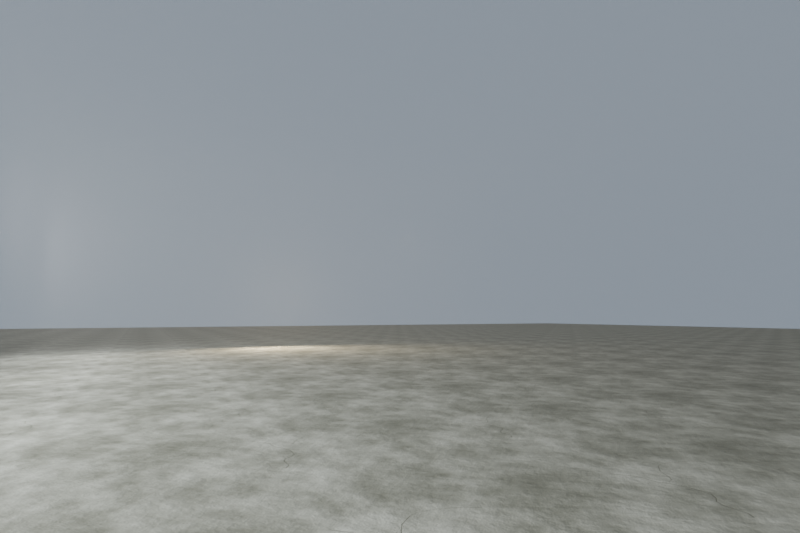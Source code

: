 # Source: warehouse_assembly.blend  (saved by Blender 4.5.88; exported with 4.5.12 LTS)
import bpy
from mathutils import Matrix  # noqa: F401  (used for matrix-valued properties, if any)

bpy.ops.wm.read_factory_settings(use_empty=True)
scene = bpy.context.scene
scene.name = 'Scene'

# ---- collections
col_presentation___warehouse_daylight_and_cameras = bpy.data.collections.new('PRESENTATION | warehouse daylight and cameras'); scene.collection.children.link(col_presentation___warehouse_daylight_and_cameras)
col_assembly___linked_architecture_and_independent_props = bpy.data.collections.new('ASSEMBLY | linked architecture and independent props'); scene.collection.children.link(col_assembly___linked_architecture_and_independent_props)
col_assembly___trip_linked_replacements = bpy.data.collections.new('ASSEMBLY | Trip linked replacements'); scene.collection.children.link(col_assembly___trip_linked_replacements)
col_architecture___dilapidated_warehouse = bpy.data.collections.new('ARCHITECTURE | dilapidated warehouse')  # instanced only; not linked into the scene
col_asset___industrial_machine_a = bpy.data.collections.new('ASSET | industrial_machine_a')  # instanced only; not linked into the scene
col_asset___industrial_machine_b = bpy.data.collections.new('ASSET | industrial_machine_b')  # instanced only; not linked into the scene
col_asset___industrial_machine_c = bpy.data.collections.new('ASSET | industrial_machine_c')  # instanced only; not linked into the scene
col_asset___desk = bpy.data.collections.new('ASSET | desk')  # instanced only; not linked into the scene
col_asset___debriskit = bpy.data.collections.new('ASSET | DebrisKit')  # instanced only; not linked into the scene
col_asset___office_chair = bpy.data.collections.new('ASSET | office_chair')  # instanced only; not linked into the scene
col_asset___landlinephone = bpy.data.collections.new('ASSET | LandlinePhone')  # instanced only; not linked into the scene
col_asset___paper_stack = bpy.data.collections.new('ASSET | paper_stack')  # instanced only; not linked into the scene
col_asset___trashcan = bpy.data.collections.new('ASSET | TrashCan')  # instanced only; not linked into the scene
col_asset___garbage_bag_a = bpy.data.collections.new('ASSET | garbage_bag_a')  # instanced only; not linked into the scene
col_asset___garbage_bag_b = bpy.data.collections.new('ASSET | garbage_bag_b')  # instanced only; not linked into the scene

# ---- images (referenced by path relative to the original .blend; pixels are not part of the script)
import os
ASSET_DIR = os.environ.get("B2B_ASSET_DIR", "")  # directory of the original .blend (textures are referenced by path, not embedded)
HERE = os.path.dirname(os.path.abspath(__file__))  # packed textures are extracted next to this script under _unpacked/

def load_image(name, relpath, width, height, colorspace="sRGB"):
    """Load a texture the original file referenced (path relative to the .blend, or extracted next to this script)."""
    p = next((c for c in (os.path.join(HERE, relpath), os.path.join(ASSET_DIR, relpath)) if relpath and os.path.exists(c)), "")
    if p:
        img = bpy.data.images.load(p, check_existing=True)
        img.name = name
    else:  # same state as the original file: an image datablock whose file is absent (Cycles renders it pink)
        img = bpy.data.images.new(name, width, height)
        img.source = "FILE"
        img.filepath = "//" + (relpath or name)
    img.colorspace_settings.name = colorspace
    return img
img_concrete_albedo_png = load_image('concrete_albedo.png', '_unpacked/concrete_albedo.a05088d9.png', 1024, 1024, 'sRGB')
img_concrete_normal_png = load_image('concrete_normal.png', '_unpacked/concrete_normal.123c1da5.png', 1024, 1024, 'Non-Color')
img_concrete_roughness_png = load_image('concrete_roughness.png', '_unpacked/concrete_roughness.41baea45.png', 1024, 1024, 'Non-Color')

# ---- materials (node trees are filled in below, after node groups)
mat_warehouse___concrete = bpy.data.materials.new('Warehouse / concrete')
mat_presentation___subtle_airborne_dust = bpy.data.materials.new('Presentation / subtle airborne dust')

# ---- material node trees
mat_warehouse___concrete.use_nodes = True; mat_warehouse___concrete.node_tree.nodes.clear()
_N = mat_warehouse___concrete.node_tree.nodes; _L = mat_warehouse___concrete.node_tree.links
n0 = _N.new('ShaderNodeBsdfPrincipled'); n0.name = 'Principled BSDF'; n0.location = (-200, 100)
n1 = _N.new('ShaderNodeOutputMaterial'); n1.name = 'Material Output'; n1.location = (200, 100)
n2 = _N.new('ShaderNodeTexImage'); n2.name = 'Image Texture'; n2.location = (0, 0)
n2.image = img_concrete_albedo_png
n3 = _N.new('ShaderNodeTexImage'); n3.name = 'Image Texture.001'; n3.location = (0, 0)
n3.image = img_concrete_normal_png
n4 = _N.new('ShaderNodeNormalMap'); n4.name = 'Normal Map'; n4.location = (0, 0)
n4.inputs[0].default_value = 0.35
n5 = _N.new('ShaderNodeTexImage'); n5.name = 'Image Texture.002'; n5.location = (0, 0)
n5.image = img_concrete_roughness_png
_L.new(n0.outputs[0], n1.inputs[0])
_L.new(n2.outputs[0], n0.inputs[0])
_L.new(n3.outputs[0], n4.inputs[1])
_L.new(n4.outputs[0], n0.inputs[5])
_L.new(n5.outputs[0], n0.inputs[2])
n1.is_active_output = True
mat_presentation___subtle_airborne_dust.use_nodes = True; mat_presentation___subtle_airborne_dust.node_tree.nodes.clear()
_N = mat_presentation___subtle_airborne_dust.node_tree.nodes; _L = mat_presentation___subtle_airborne_dust.node_tree.links
n0 = _N.new('ShaderNodeOutputMaterial'); n0.name = 'Material Output'; n0.location = (0, 0)
n1 = _N.new('ShaderNodeVolumePrincipled'); n1.name = 'Principled Volume'; n1.location = (0, 0)
n1.inputs[0].default_value = (0.67, 0.62, 0.53, 1.0)
n1.inputs[2].default_value = 0.002
n1.inputs[4].default_value = 0.1
_L.new(n1.outputs[0], n0.inputs[1])
n0.is_active_output = True

# ---- world
world_overcast_warm_industrial_daylight = bpy.data.worlds.new('Overcast warm industrial daylight'); scene.world = world_overcast_warm_industrial_daylight
world_overcast_warm_industrial_daylight.use_nodes = True; world_overcast_warm_industrial_daylight.node_tree.nodes.clear()
_N = world_overcast_warm_industrial_daylight.node_tree.nodes; _L = world_overcast_warm_industrial_daylight.node_tree.links
n0 = _N.new('ShaderNodeBackground'); n0.name = 'Background'; n0.location = (-200, 100)
n0.inputs[0].default_value = (0.47, 0.55, 0.65, 1.0)
n0.inputs[1].default_value = 0.32
n1 = _N.new('ShaderNodeOutputWorld'); n1.name = 'World Output'; n1.location = (200, 100)
_L.new(n0.outputs[0], n1.inputs[0])
n1.is_active_output = True

# ---- cameras
cam_01___production_hall = bpy.data.cameras.new('01 | production hall')
cam_01___production_hall.clip_start = 0.02
cam_01___production_hall.clip_end = 500.0
cam_01___production_hall.lens = 23.0
cam_02___upper_catwalk = bpy.data.cameras.new('02 | upper catwalk')
cam_02___upper_catwalk.clip_start = 0.02
cam_02___upper_catwalk.clip_end = 500.0
cam_02___upper_catwalk.lens = 24.0
cam_03___production_office = bpy.data.cameras.new('03 | production office')
cam_03___production_office.clip_start = 0.02
cam_03___production_office.clip_end = 500.0
cam_03___production_office.lens = 24.0
cam_04___broken_machinery = bpy.data.cameras.new('04 | broken machinery')
cam_04___broken_machinery.clip_start = 0.02
cam_04___broken_machinery.clip_end = 500.0
cam_04___broken_machinery.lens = 28.0
cam_05___warehouse_exterior = bpy.data.cameras.new('05 | warehouse exterior')
cam_05___warehouse_exterior.clip_start = 0.02
cam_05___warehouse_exterior.clip_end = 500.0
cam_05___warehouse_exterior.lens = 35.0
cam_06___architectural_cutaway = bpy.data.cameras.new('06 | architectural cutaway')
cam_06___architectural_cutaway.type = 'ORTHO'
cam_06___architectural_cutaway.clip_start = 0.02
cam_06___architectural_cutaway.clip_end = 500.0
cam_06___architectural_cutaway.lens = 28.0
cam_06___architectural_cutaway.ortho_scale = 48.0

# ---- lights
light_afternoon_sun_through_broken_glazing = bpy.data.lights.new('Afternoon sun through broken glazing', 'SUN')
light_afternoon_sun_through_broken_glazing.angle = 0.05236
light_afternoon_sun_through_broken_glazing.energy = 2.0
light_window_daylight = bpy.data.lights.new('Window daylight', 'AREA')
light_window_daylight.color = (0.82, 0.89, 1.0)
light_window_daylight.energy = 1500.0
light_window_daylight.shape = 'DISK'
light_window_daylight.size = 2.1
light_window_daylight_001 = bpy.data.lights.new('Window daylight.001', 'AREA')
light_window_daylight_001.color = (0.82, 0.89, 1.0)
light_window_daylight_001.energy = 1500.0
light_window_daylight_001.shape = 'DISK'
light_window_daylight_001.size = 2.1
light_window_daylight_002 = bpy.data.lights.new('Window daylight.002', 'AREA')
light_window_daylight_002.color = (0.82, 0.89, 1.0)
light_window_daylight_002.energy = 1500.0
light_window_daylight_002.shape = 'DISK'
light_window_daylight_002.size = 2.1
light_window_daylight_003 = bpy.data.lights.new('Window daylight.003', 'AREA')
light_window_daylight_003.color = (0.82, 0.89, 1.0)
light_window_daylight_003.energy = 1500.0
light_window_daylight_003.shape = 'DISK'
light_window_daylight_003.size = 2.1
light_north_loading_door_daylight = bpy.data.lights.new('North loading door daylight', 'AREA')
light_north_loading_door_daylight.color = (1.0, 0.86, 0.67)
light_north_loading_door_daylight.energy = 1900.0
light_north_loading_door_daylight.shape = 'DISK'
light_north_loading_door_daylight.size = 3.0
light_office_window_bounce = bpy.data.lights.new('Office window bounce', 'AREA')
light_office_window_bounce.color = (1.0, 0.92, 0.75)
light_office_window_bounce.energy = 110.0
light_office_window_bounce.shape = 'DISK'
light_office_window_bounce.size = 2.0

# ---- meshes
me_cube_961 = bpy.data.meshes.new('Cube.961')
me_cube_961.from_pydata([(-80.0, -80.0, -0.085), (-80.0, -80.0, 0.085), (-80.0, 80.0, -0.085), (-80.0, 80.0, 0.085), (80.0, -80.0, -0.085), (80.0, -80.0, 0.085), (80.0, 80.0, -0.085), (80.0, 80.0, 0.085)], [], [(0, 1, 3, 2), (2, 3, 7, 6), (6, 7, 5, 4), (4, 5, 1, 0), (2, 6, 4, 0), (7, 3, 1, 5)])
_uv = me_cube_961.uv_layers.new(name='UVMap')
_uv.uv.foreach_set('vector', [-17.95, 0.8342, -17.95, 0.8767, 22.05, 0.8767, 22.05, 0.8342, -17.95, 0.8342, -17.95, 0.8767, 22.05, 0.8767, 22.05, 0.8342, 22.05, 0.8342, 22.05, 0.8767, -17.95, 0.8767, -17.95, 0.8342, 22.05, 0.8342, 22.05, 0.8767, -17.95, 0.8767, -17.95, 0.8342, -17.95, 20.86, 22.05, 20.86, 22.05, -19.14, -17.95, -19.14, 22.05, 20.86, -17.95, 20.86, -17.95, -19.14, 22.05, -19.14])
me_cube_961.materials.append(mat_warehouse___concrete)
me_cube_961.update()
me_cube_962 = bpy.data.meshes.new('Cube.962')
me_cube_962.from_pydata([(-11.85, -17.85, -5.4), (-11.85, -17.85, 5.4), (-11.85, 17.85, -5.4), (-11.85, 17.85, 5.4), (11.85, -17.85, -5.4), (11.85, -17.85, 5.4), (11.85, 17.85, -5.4), (11.85, 17.85, 5.4)], [], [(0, 1, 3, 2), (2, 3, 7, 6), (6, 7, 5, 4), (4, 5, 1, 0), (2, 6, 4, 0), (7, 3, 1, 5)])
_uv = me_cube_962.uv_layers.new(name='UVMap')
_uv.uv.foreach_set('vector', [-15.68, -3.93, -15.68, 6.87, 20.02, 6.87, 20.02, -3.93, -9.682, -3.93, -9.682, 6.87, 14.02, 6.87, 14.02, -3.93, 20.02, -3.93, 20.02, 6.87, -15.68, 6.87, -15.68, -3.93, 14.02, -3.93, 14.02, 6.87, -9.682, 6.87, -9.682, -3.93, -9.682, 19.32, 14.02, 19.32, 14.02, -16.38, -9.682, -16.38, 14.02, 19.32, -9.682, 19.32, -9.682, -16.38, 14.02, -16.38])
me_cube_962.materials.append(mat_presentation___subtle_airborne_dust)
me_cube_962.update()

# ---- objects
ob_presentation_exterior_paving = bpy.data.objects.new('Presentation exterior paving', me_cube_961)
ob_presentation_dust_volume = bpy.data.objects.new('Presentation dust volume', me_cube_962)
ob_afternoon_sun_through_broken_glazing = bpy.data.objects.new('Afternoon sun through broken glazing', light_afternoon_sun_through_broken_glazing)
ob_window_daylight = bpy.data.objects.new('Window daylight', light_window_daylight)
ob_window_daylight_001 = bpy.data.objects.new('Window daylight.001', light_window_daylight_001)
ob_window_daylight_002 = bpy.data.objects.new('Window daylight.002', light_window_daylight_002)
ob_window_daylight_003 = bpy.data.objects.new('Window daylight.003', light_window_daylight_003)
ob_north_loading_door_daylight = bpy.data.objects.new('North loading door daylight', light_north_loading_door_daylight)
ob_office_window_bounce = bpy.data.objects.new('Office window bounce', light_office_window_bounce)
ob_01___production_hall = bpy.data.objects.new('01 | production hall', cam_01___production_hall)
ob_02___upper_catwalk = bpy.data.objects.new('02 | upper catwalk', cam_02___upper_catwalk)
ob_03___production_office = bpy.data.objects.new('03 | production office', cam_03___production_office)
ob_04___broken_machinery = bpy.data.objects.new('04 | broken machinery', cam_04___broken_machinery)
ob_05___warehouse_exterior = bpy.data.objects.new('05 | warehouse exterior', cam_05___warehouse_exterior)
ob_06___architectural_cutaway = bpy.data.objects.new('06 | architectural cutaway', cam_06___architectural_cutaway)
ob_warehouse_shell = bpy.data.objects.new('Warehouse shell', None)
ob_hydraulicpress_1 = bpy.data.objects.new('HydraulicPress 1', None)
ob_hydraulicpress_2 = bpy.data.objects.new('HydraulicPress 2', None)
ob_industriallathe_1 = bpy.data.objects.new('IndustrialLathe 1', None)
ob_industriallathe_2 = bpy.data.objects.new('IndustrialLathe 2', None)
ob_aircompressor_1 = bpy.data.objects.new('AirCompressor 1', None)
ob_controlcabinet_1 = bpy.data.objects.new('ControlCabinet 1', None)
ob_controlcabinet_2 = bpy.data.objects.new('ControlCabinet 2', None)
ob_officedesk_1 = bpy.data.objects.new('OfficeDesk 1', None)
ob_debriskit_1 = bpy.data.objects.new('DebrisKit 1', None)
ob_debriskit_2 = bpy.data.objects.new('DebrisKit 2', None)
ob_debriskit_3 = bpy.data.objects.new('DebrisKit 3', None)
ob_debriskit_4 = bpy.data.objects.new('DebrisKit 4', None)
ob_chair = bpy.data.objects.new('Chair', None)
ob_landlinephone = bpy.data.objects.new('LandlinePhone', None)
ob_pileofmail = bpy.data.objects.new('PileOfMail', None)
ob_trashcan = bpy.data.objects.new('TrashCan', None)
ob_instance___garbagebag_1 = bpy.data.objects.new('Instance / GarbageBag 1', None)
ob_instance___garbagebag_2 = bpy.data.objects.new('Instance / GarbageBag 2', None)
ob_instance___garbagebag_3 = bpy.data.objects.new('Instance / GarbageBag 3', None)
ob_instance___garbagebag_4 = bpy.data.objects.new('Instance / GarbageBag 4', None)

# ---- transforms, parenting, visibility, modifiers, constraints
ob_presentation_exterior_paving.location = (0.0, 0.0, -0.39)
ob_presentation_dust_volume.location = (0.0, 0.0, 5.4)
ob_afternoon_sun_through_broken_glazing.location = (0.0, 0.0, 0.0)
ob_afternoon_sun_through_broken_glazing.rotation_euler = (1.078, -2.398e-08, -1.118)
ob_window_daylight.location = (-13.4, -12.0, 5.2)
ob_window_daylight.rotation_euler = (1.342, 8.391e-08, -1.49)
ob_window_daylight.visible_glossy = False
ob_window_daylight.visible_transmission = False
ob_window_daylight_001.location = (-13.4, -3.0, 5.2)
ob_window_daylight_001.rotation_euler = (1.342, 8.391e-08, -1.49)
ob_window_daylight_001.visible_glossy = False
ob_window_daylight_001.visible_transmission = False
ob_window_daylight_002.location = (-13.4, 6.0, 5.2)
ob_window_daylight_002.rotation_euler = (1.342, 8.391e-08, -1.49)
ob_window_daylight_002.visible_glossy = False
ob_window_daylight_002.visible_transmission = False
ob_window_daylight_003.location = (-13.4, 15.0, 5.2)
ob_window_daylight_003.rotation_euler = (1.342, 8.391e-08, -1.49)
ob_window_daylight_003.visible_glossy = False
ob_window_daylight_003.visible_transmission = False
ob_north_loading_door_daylight.location = (0.0, 20.0, 3.0)
ob_north_loading_door_daylight.rotation_euler = (1.446, 8.675e-08, 3.142)
ob_north_loading_door_daylight.visible_glossy = False
ob_north_loading_door_daylight.visible_transmission = False
ob_office_window_bounce.location = (6.5, 12.2, 6.5)
ob_office_window_bounce.rotation_euler = (0.8666, -1.854e-08, -0.3367)
ob_office_window_bounce.visible_glossy = False
ob_office_window_bounce.visible_transmission = False
ob_01___production_hall.location = (-7.7, -14.8, 1.85)
ob_01___production_hall.rotation_euler = (1.664, -2.684e-08, -0.4675)
ob_02___upper_catwalk.location = (9.9, -2.0, 5.85)
ob_02___upper_catwalk.rotation_euler = (1.526, 3.434e-09, 0.2382)
ob_03___production_office.location = (9.5, 15.2, 5.8)
ob_03___production_office.rotation_euler = (1.47, 9.356e-08, 2.356)
ob_04___broken_machinery.location = (-9.0, -0.6, 2.2)
ob_04___broken_machinery.rotation_euler = (1.525, -3.615e-09, -0.7036)
ob_05___warehouse_exterior.location = (-33.0, -37.0, 17.0)
ob_05___warehouse_exterior.rotation_euler = (1.324, 2.895e-08, -0.7283)
ob_06___architectural_cutaway.location = (-32.0, -41.0, 32.0)
ob_06___architectural_cutaway.rotation_euler = (1.062, 5.995e-08, -0.6627)
ob_warehouse_shell.location = (0.0, 0.0, 0.0)
ob_warehouse_shell.instance_type = 'COLLECTION'
ob_hydraulicpress_1.location = (-5.0, 4.0, 0.0)
ob_hydraulicpress_1.instance_type = 'COLLECTION'
ob_hydraulicpress_2.location = (-5.0, 10.0, 0.0)
ob_hydraulicpress_2.instance_type = 'COLLECTION'
ob_industriallathe_1.location = (-5.0, -4.0, 0.0)
ob_industriallathe_1.rotation_euler = (0.0, 0.0, -0.1396)
ob_industriallathe_1.instance_type = 'COLLECTION'
ob_industriallathe_2.location = (0.0, 5.0, 0.0)
ob_industriallathe_2.instance_type = 'COLLECTION'
ob_aircompressor_1.location = (4.0, 3.0, 0.0)
ob_aircompressor_1.rotation_euler = (0.0, 0.0, -0.3491)
ob_aircompressor_1.instance_type = 'COLLECTION'
ob_controlcabinet_1.location = (7.0, 13.0, 0.0)
ob_controlcabinet_1.rotation_euler = (0.0, 0.0, -0.1745)
ob_controlcabinet_1.instance_type = 'COLLECTION'
ob_controlcabinet_2.location = (-10.0, 6.0, 0.0)
ob_controlcabinet_2.rotation_euler = (0.0, 0.0, 1.571)
ob_controlcabinet_2.instance_type = 'COLLECTION'
ob_officedesk_1.location = (6.4, 13.5, 4.2)
ob_officedesk_1.rotation_euler = (0.0, 0.0, 3.142)
ob_officedesk_1.instance_type = 'COLLECTION'
ob_debriskit_1.location = (-9.0, -10.0, 0.0)
ob_debriskit_1.rotation_euler = (0.0, 0.0, 0.5236)
ob_debriskit_1.instance_type = 'COLLECTION'
ob_debriskit_2.location = (1.0, 12.0, 0.0)
ob_debriskit_2.rotation_euler = (0.0, 0.0, -0.4189)
ob_debriskit_2.instance_type = 'COLLECTION'
ob_debriskit_3.location = (5.0, -8.0, 0.0)
ob_debriskit_3.rotation_euler = (0.0, 0.0, 1.134)
ob_debriskit_3.instance_type = 'COLLECTION'
ob_debriskit_4.location = (-8.0, 14.0, 0.0)
ob_debriskit_4.rotation_euler = (0.0, 0.0, 0.1396)
ob_debriskit_4.instance_type = 'COLLECTION'
ob_chair.location = (6.4, 14.85, 4.2)
ob_chair.instance_type = 'COLLECTION'
ob_landlinephone.location = (5.95, 13.72, 4.952)
ob_landlinephone.rotation_euler = (0.0, 0.0, -0.2094)
ob_landlinephone.instance_type = 'COLLECTION'
ob_pileofmail.location = (6.4, 13.21, 4.951)
ob_pileofmail.rotation_euler = (0.0, 0.0, 0.2793)
ob_pileofmail.instance_type = 'COLLECTION'
ob_trashcan.location = (4.5, 15.8, 4.2)
ob_trashcan.instance_type = 'COLLECTION'
ob_instance___garbagebag_1.location = (-8.0, -8.0, 0.0)
ob_instance___garbagebag_1.instance_type = 'COLLECTION'
ob_instance___garbagebag_2.location = (9.0, 11.0, 0.0)
ob_instance___garbagebag_2.rotation_euler = (0.0, 0.0, 0.73)
ob_instance___garbagebag_2.instance_type = 'COLLECTION'
ob_instance___garbagebag_3.location = (-9.5, 9.0, 0.0)
ob_instance___garbagebag_3.rotation_euler = (0.0, 0.0, 1.46)
ob_instance___garbagebag_3.instance_type = 'COLLECTION'
ob_instance___garbagebag_4.location = (3.0, -15.0, 0.0)
ob_instance___garbagebag_4.rotation_euler = (0.0, 0.0, 2.19)
ob_instance___garbagebag_4.instance_type = 'COLLECTION'
ob_warehouse_shell.instance_collection = col_architecture___dilapidated_warehouse
ob_hydraulicpress_1.instance_collection = col_asset___industrial_machine_a
ob_hydraulicpress_2.instance_collection = col_asset___industrial_machine_a
ob_industriallathe_1.instance_collection = col_asset___industrial_machine_b
ob_industriallathe_2.instance_collection = col_asset___industrial_machine_b
ob_aircompressor_1.instance_collection = col_asset___industrial_machine_c
ob_controlcabinet_1.instance_collection = col_asset___industrial_machine_c
ob_controlcabinet_2.instance_collection = col_asset___industrial_machine_c
ob_officedesk_1.instance_collection = col_asset___desk
ob_debriskit_1.instance_collection = col_asset___debriskit
ob_debriskit_2.instance_collection = col_asset___debriskit
ob_debriskit_3.instance_collection = col_asset___debriskit
ob_debriskit_4.instance_collection = col_asset___debriskit
ob_chair.instance_collection = col_asset___office_chair
ob_landlinephone.instance_collection = col_asset___landlinephone
ob_pileofmail.instance_collection = col_asset___paper_stack
ob_trashcan.instance_collection = col_asset___trashcan
ob_instance___garbagebag_1.instance_collection = col_asset___garbage_bag_a
ob_instance___garbagebag_2.instance_collection = col_asset___garbage_bag_b
ob_instance___garbagebag_3.instance_collection = col_asset___garbage_bag_a
ob_instance___garbagebag_4.instance_collection = col_asset___garbage_bag_b

# ---- collection membership
col_presentation___warehouse_daylight_and_cameras.objects.link(ob_presentation_exterior_paving)
col_presentation___warehouse_daylight_and_cameras.objects.link(ob_presentation_dust_volume)
col_presentation___warehouse_daylight_and_cameras.objects.link(ob_afternoon_sun_through_broken_glazing)
col_presentation___warehouse_daylight_and_cameras.objects.link(ob_window_daylight)
col_presentation___warehouse_daylight_and_cameras.objects.link(ob_window_daylight_001)
col_presentation___warehouse_daylight_and_cameras.objects.link(ob_window_daylight_002)
col_presentation___warehouse_daylight_and_cameras.objects.link(ob_window_daylight_003)
col_presentation___warehouse_daylight_and_cameras.objects.link(ob_north_loading_door_daylight)
col_presentation___warehouse_daylight_and_cameras.objects.link(ob_office_window_bounce)
col_presentation___warehouse_daylight_and_cameras.objects.link(ob_01___production_hall)
col_presentation___warehouse_daylight_and_cameras.objects.link(ob_02___upper_catwalk)
col_presentation___warehouse_daylight_and_cameras.objects.link(ob_03___production_office)
col_presentation___warehouse_daylight_and_cameras.objects.link(ob_04___broken_machinery)
col_presentation___warehouse_daylight_and_cameras.objects.link(ob_05___warehouse_exterior)
col_presentation___warehouse_daylight_and_cameras.objects.link(ob_06___architectural_cutaway)
col_assembly___linked_architecture_and_independent_props.objects.link(ob_warehouse_shell)
col_assembly___linked_architecture_and_independent_props.objects.link(ob_hydraulicpress_1)
col_assembly___linked_architecture_and_independent_props.objects.link(ob_hydraulicpress_2)
col_assembly___linked_architecture_and_independent_props.objects.link(ob_industriallathe_1)
col_assembly___linked_architecture_and_independent_props.objects.link(ob_industriallathe_2)
col_assembly___linked_architecture_and_independent_props.objects.link(ob_aircompressor_1)
col_assembly___linked_architecture_and_independent_props.objects.link(ob_controlcabinet_1)
col_assembly___linked_architecture_and_independent_props.objects.link(ob_controlcabinet_2)
col_assembly___linked_architecture_and_independent_props.objects.link(ob_officedesk_1)
col_assembly___linked_architecture_and_independent_props.objects.link(ob_debriskit_1)
col_assembly___linked_architecture_and_independent_props.objects.link(ob_debriskit_2)
col_assembly___linked_architecture_and_independent_props.objects.link(ob_debriskit_3)
col_assembly___linked_architecture_and_independent_props.objects.link(ob_debriskit_4)
col_assembly___linked_architecture_and_independent_props.objects.link(ob_chair)
col_assembly___linked_architecture_and_independent_props.objects.link(ob_landlinephone)
col_assembly___linked_architecture_and_independent_props.objects.link(ob_pileofmail)
col_assembly___linked_architecture_and_independent_props.objects.link(ob_trashcan)
col_assembly___trip_linked_replacements.objects.link(ob_instance___garbagebag_1)
col_assembly___trip_linked_replacements.objects.link(ob_instance___garbagebag_2)
col_assembly___trip_linked_replacements.objects.link(ob_instance___garbagebag_3)
col_assembly___trip_linked_replacements.objects.link(ob_instance___garbagebag_4)

# ---- scene / render settings (as saved in the file)
scene.camera = ob_01___production_hall
scene.frame_start = 1; scene.frame_end = 250; scene.frame_set(1)
scene.render.engine = 'CYCLES'
scene.render.image_settings.color_mode = 'RGB'
scene.render.resolution_x = 1800
scene.render.resolution_y = 1200
scene.cycles.samples = 128
scene.cycles.adaptive_threshold = 0.025
scene.cycles.max_bounces = 9
scene.cycles.transparent_max_bounces = 12
scene.view_settings.look = 'AgX - Medium High Contrast'
scene.view_settings.exposure = 0.65
bpy.context.view_layer.update()
